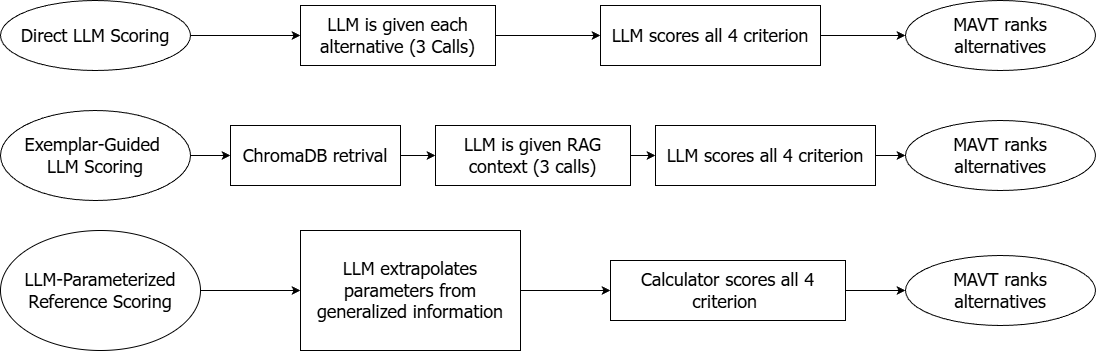

The diagram above was exported from draw.io. Its source (the exported page's mxGraphModel, read from the mxfile embedded in the PNG):
<mxGraphModel dx="1471" dy="1031" grid="1" gridSize="10" guides="1" tooltips="1" connect="1" arrows="1" fold="1" page="1" pageScale="1" pageWidth="850" pageHeight="1100" math="0" shadow="0">
  <root>
    <mxCell id="0" />
    <mxCell id="1" parent="0" />
    <mxCell id="QoZsXJid__wf4u73F6bw-48" edge="1" parent="1" source="QoZsXJid__wf4u73F6bw-46" style="edgeStyle=orthogonalEdgeStyle;rounded=0;orthogonalLoop=1;jettySize=auto;html=1;" target="QoZsXJid__wf4u73F6bw-47" value="">
      <mxGeometry relative="1" as="geometry" />
    </mxCell>
    <mxCell id="QoZsXJid__wf4u73F6bw-46" parent="1" style="ellipse;whiteSpace=wrap;html=1;" value="&lt;font face=&quot;Tahoma&quot; style=&quot;font-size: 18px;&quot;&gt;Direct LLM Scoring&lt;/font&gt;" vertex="1">
      <mxGeometry height="70" width="190" x="370" y="310" as="geometry" />
    </mxCell>
    <mxCell id="QoZsXJid__wf4u73F6bw-50" edge="1" parent="1" source="QoZsXJid__wf4u73F6bw-47" style="edgeStyle=orthogonalEdgeStyle;rounded=0;orthogonalLoop=1;jettySize=auto;html=1;" target="QoZsXJid__wf4u73F6bw-49" value="">
      <mxGeometry relative="1" as="geometry" />
    </mxCell>
    <mxCell id="QoZsXJid__wf4u73F6bw-47" parent="1" style="whiteSpace=wrap;html=1;" value="&lt;font face=&quot;Tahoma&quot; style=&quot;font-size: 18px;&quot;&gt;LLM is given each alternative (3 Calls)&lt;/font&gt;" vertex="1">
      <mxGeometry height="60" width="195" x="670" y="315" as="geometry" />
    </mxCell>
    <mxCell id="QoZsXJid__wf4u73F6bw-52" edge="1" parent="1" source="QoZsXJid__wf4u73F6bw-49" style="edgeStyle=orthogonalEdgeStyle;rounded=0;orthogonalLoop=1;jettySize=auto;html=1;entryX=0;entryY=0.5;entryDx=0;entryDy=0;" target="QoZsXJid__wf4u73F6bw-53" value="">
      <mxGeometry relative="1" as="geometry">
        <mxPoint x="1110" y="342.5" as="targetPoint" />
      </mxGeometry>
    </mxCell>
    <mxCell id="QoZsXJid__wf4u73F6bw-49" parent="1" style="whiteSpace=wrap;html=1;" value="&lt;font style=&quot;font-size: 18px;&quot; face=&quot;Tahoma&quot;&gt;LLM scores all 4 criterion&lt;/font&gt;" vertex="1">
      <mxGeometry height="60" width="220" x="970" y="315" as="geometry" />
    </mxCell>
    <mxCell id="QoZsXJid__wf4u73F6bw-53" parent="1" style="ellipse;whiteSpace=wrap;html=1;" value="&lt;font face=&quot;Tahoma&quot; style=&quot;font-size: 18px;&quot;&gt;MAVT ranks alternatives&lt;/font&gt;" vertex="1">
      <mxGeometry height="70" width="190" x="1275" y="310" as="geometry" />
    </mxCell>
    <mxCell id="QoZsXJid__wf4u73F6bw-72" edge="1" parent="1" source="QoZsXJid__wf4u73F6bw-58" style="edgeStyle=orthogonalEdgeStyle;rounded=0;orthogonalLoop=1;jettySize=auto;html=1;" target="QoZsXJid__wf4u73F6bw-71" value="">
      <mxGeometry relative="1" as="geometry" />
    </mxCell>
    <mxCell id="QoZsXJid__wf4u73F6bw-58" parent="1" style="ellipse;whiteSpace=wrap;html=1;" value="&lt;font face=&quot;Tahoma&quot; style=&quot;font-size: 18px;&quot;&gt;Exemplar-Guided&amp;nbsp;&lt;/font&gt;&lt;div&gt;&lt;font face=&quot;Tahoma&quot; style=&quot;font-size: 18px;&quot;&gt;LLM Scoring&lt;/font&gt;&lt;/div&gt;" vertex="1">
      <mxGeometry height="90" width="190" x="370" y="420" as="geometry" />
    </mxCell>
    <mxCell id="QoZsXJid__wf4u73F6bw-59" edge="1" parent="1" source="QoZsXJid__wf4u73F6bw-60" style="edgeStyle=orthogonalEdgeStyle;rounded=0;orthogonalLoop=1;jettySize=auto;html=1;" target="QoZsXJid__wf4u73F6bw-62" value="">
      <mxGeometry relative="1" as="geometry" />
    </mxCell>
    <mxCell id="QoZsXJid__wf4u73F6bw-60" parent="1" style="whiteSpace=wrap;html=1;" value="&lt;font face=&quot;Tahoma&quot; style=&quot;font-size: 18px;&quot;&gt;LLM is given RAG context (3 calls)&lt;/font&gt;" vertex="1">
      <mxGeometry height="60" width="195" x="805" y="435" as="geometry" />
    </mxCell>
    <mxCell id="QoZsXJid__wf4u73F6bw-61" edge="1" parent="1" source="QoZsXJid__wf4u73F6bw-62" style="edgeStyle=orthogonalEdgeStyle;rounded=0;orthogonalLoop=1;jettySize=auto;html=1;entryX=0;entryY=0.5;entryDx=0;entryDy=0;" target="QoZsXJid__wf4u73F6bw-63" value="">
      <mxGeometry relative="1" as="geometry">
        <mxPoint x="1275" y="462.5" as="targetPoint" />
      </mxGeometry>
    </mxCell>
    <mxCell id="QoZsXJid__wf4u73F6bw-62" parent="1" style="whiteSpace=wrap;html=1;" value="&lt;font style=&quot;font-size: 18px;&quot; face=&quot;Tahoma&quot;&gt;LLM scores all 4 criterion&lt;/font&gt;" vertex="1">
      <mxGeometry height="60" width="220" x="1025" y="435" as="geometry" />
    </mxCell>
    <mxCell id="QoZsXJid__wf4u73F6bw-63" parent="1" style="ellipse;whiteSpace=wrap;html=1;" value="&lt;font face=&quot;Tahoma&quot; style=&quot;font-size: 18px;&quot;&gt;MAVT ranks alternatives&lt;/font&gt;" vertex="1">
      <mxGeometry height="70" width="190" x="1275" y="430" as="geometry" />
    </mxCell>
    <mxCell id="QoZsXJid__wf4u73F6bw-64" edge="1" parent="1" source="QoZsXJid__wf4u73F6bw-65" style="edgeStyle=orthogonalEdgeStyle;rounded=0;orthogonalLoop=1;jettySize=auto;html=1;" target="QoZsXJid__wf4u73F6bw-67" value="">
      <mxGeometry relative="1" as="geometry" />
    </mxCell>
    <mxCell id="QoZsXJid__wf4u73F6bw-65" parent="1" style="ellipse;whiteSpace=wrap;html=1;" value="&lt;font face=&quot;Tahoma&quot; style=&quot;font-size: 18px;&quot;&gt;LLM-Parameterized Reference Scoring&lt;/font&gt;" vertex="1">
      <mxGeometry height="120" width="200" x="370" y="540" as="geometry" />
    </mxCell>
    <mxCell id="QoZsXJid__wf4u73F6bw-66" edge="1" parent="1" source="QoZsXJid__wf4u73F6bw-67" style="edgeStyle=orthogonalEdgeStyle;rounded=0;orthogonalLoop=1;jettySize=auto;html=1;" target="QoZsXJid__wf4u73F6bw-69" value="">
      <mxGeometry relative="1" as="geometry" />
    </mxCell>
    <mxCell id="QoZsXJid__wf4u73F6bw-67" parent="1" style="whiteSpace=wrap;html=1;" value="&lt;font face=&quot;Tahoma&quot; style=&quot;font-size: 18px;&quot;&gt;LLM extrapolates parameters from generalized information&lt;/font&gt;" vertex="1">
      <mxGeometry height="120" width="220" x="670" y="540" as="geometry" />
    </mxCell>
    <mxCell id="QoZsXJid__wf4u73F6bw-68" edge="1" parent="1" source="QoZsXJid__wf4u73F6bw-69" style="edgeStyle=orthogonalEdgeStyle;rounded=0;orthogonalLoop=1;jettySize=auto;html=1;entryX=0;entryY=0.5;entryDx=0;entryDy=0;" target="QoZsXJid__wf4u73F6bw-70" value="">
      <mxGeometry relative="1" as="geometry">
        <mxPoint x="1115" y="597.5" as="targetPoint" />
      </mxGeometry>
    </mxCell>
    <mxCell id="QoZsXJid__wf4u73F6bw-69" parent="1" style="whiteSpace=wrap;html=1;" value="&lt;font style=&quot;font-size: 18px;&quot; face=&quot;Tahoma&quot;&gt;Calculator scores all 4 criterion&amp;nbsp;&lt;/font&gt;" vertex="1">
      <mxGeometry height="60" width="235" x="980" y="570" as="geometry" />
    </mxCell>
    <mxCell id="QoZsXJid__wf4u73F6bw-70" parent="1" style="ellipse;whiteSpace=wrap;html=1;" value="&lt;font face=&quot;Tahoma&quot; style=&quot;font-size: 18px;&quot;&gt;MAVT ranks alternatives&lt;/font&gt;" vertex="1">
      <mxGeometry height="70" width="190" x="1275" y="565" as="geometry" />
    </mxCell>
    <mxCell id="QoZsXJid__wf4u73F6bw-73" edge="1" parent="1" source="QoZsXJid__wf4u73F6bw-71" style="edgeStyle=orthogonalEdgeStyle;rounded=0;orthogonalLoop=1;jettySize=auto;html=1;" target="QoZsXJid__wf4u73F6bw-60" value="">
      <mxGeometry relative="1" as="geometry" />
    </mxCell>
    <mxCell id="QoZsXJid__wf4u73F6bw-71" parent="1" style="whiteSpace=wrap;html=1;" value="&lt;font style=&quot;font-size: 18px;&quot; face=&quot;Tahoma&quot;&gt;ChromaDB retrival&lt;/font&gt;" vertex="1">
      <mxGeometry height="60" width="170" x="600" y="435" as="geometry" />
    </mxCell>
  </root>
</mxGraphModel>